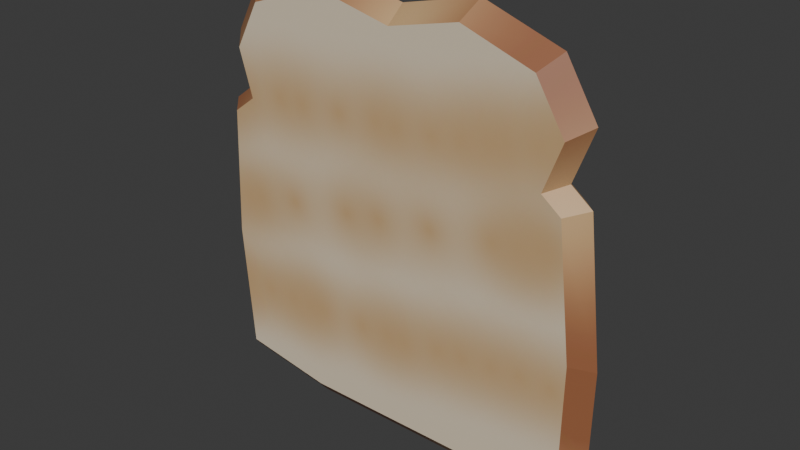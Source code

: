 # Source: Sliced_bread_4.blend  (saved by Blender 5.0.119; exported with 4.5.12 LTS)
import bpy
from mathutils import Matrix  # noqa: F401  (used for matrix-valued properties, if any)

bpy.ops.wm.read_factory_settings(use_empty=True)
scene = bpy.context.scene
scene.name = 'Scene'

# ---- collections
col_collection = bpy.data.collections.new('Collection'); scene.collection.children.link(col_collection)

# ---- images (referenced by path relative to the original .blend; pixels are not part of the script)
import os
ASSET_DIR = os.environ.get("B2B_ASSET_DIR", "")  # directory of the original .blend (textures are referenced by path, not embedded)
HERE = os.path.dirname(os.path.abspath(__file__))  # packed textures are extracted next to this script under _unpacked/

def load_image(name, relpath, width, height, colorspace="sRGB"):
    """Load a texture the original file referenced (path relative to the .blend, or extracted next to this script)."""
    p = next((c for c in (os.path.join(HERE, relpath), os.path.join(ASSET_DIR, relpath)) if relpath and os.path.exists(c)), "")
    if p:
        img = bpy.data.images.load(p, check_existing=True)
        img.name = name
    else:  # same state as the original file: an image datablock whose file is absent (Cycles renders it pink)
        img = bpy.data.images.new(name, width, height)
        img.source = "FILE"
        img.filepath = "//" + (relpath or name)
    img.colorspace_settings.name = colorspace
    return img
img_bread = load_image('bread', '_unpacked/bread.d3d665af.png', 256, 256, 'sRGB')

# ---- materials (node trees are filled in below, after node groups)
mat_material = bpy.data.materials.new('Material')
mat_material.alpha_threshold = 0.0
mat_material.use_backface_culling_lightprobe_volume = False
mat_material.roughness = 0.5
mat_material.line_color = (0.0, 0.0, 0.0, 1.0)

# ---- material node trees
mat_material.use_nodes = True; mat_material.node_tree.nodes.clear()
_N = mat_material.node_tree.nodes; _L = mat_material.node_tree.links
n0 = _N.new('ShaderNodeOutputMaterial'); n0.name = 'Material Output'; n0.location = (200, 100)
n1 = _N.new('ShaderNodeBsdfPrincipled'); n1.name = 'Principled BSDF'; n1.location = (-200, 100)
n2 = _N.new('ShaderNodeTexImage'); n2.name = 'Image Texture'; n2.location = (-744, 16)
n2.image = img_bread
_L.new(n1.outputs[0], n0.inputs[0])
_L.new(n2.outputs[0], n1.inputs[0])
_L.new(n2.outputs[1], n1.inputs[4])
n0.is_active_output = True

# ---- world
world_world = bpy.data.worlds.new('World'); scene.world = world_world
world_world.use_nodes = True; world_world.node_tree.nodes.clear()
_N = world_world.node_tree.nodes; _L = world_world.node_tree.links
n0 = _N.new('ShaderNodeOutputWorld'); n0.name = 'World Output'; n0.location = (200, 100)
n1 = _N.new('ShaderNodeBackground'); n1.name = 'Background'; n1.location = (-200, 100)
n1.inputs[0].default_value = (0.05088, 0.05088, 0.05088, 1.0)
_L.new(n1.outputs[0], n0.inputs[0])
n0.is_active_output = True
world_world.color = (0.05088, 0.05088, 0.05088)
world_world.sun_shadow_jitter_overblur = 0.0

# ---- meshes
me_cube = bpy.data.meshes.new('Cube')
me_cube.from_pydata([(1.615, 0.2056, 1.946), (2.104, 0.2056, -2.074), (1.615, -0.2056, 1.946), (2.104, -0.2056, -2.074), (-1.654, 0.2056, 1.938), (-1.978, 0.2056, -2.097), (-1.654, -0.2056, 1.938), (-1.978, -0.2056, -2.097), (1.951, 0.2056, 0.7349), (-2.031, -0.2056, 0.7191), (1.951, -0.2056, 0.7349), (-2.031, 0.2056, 0.7191), (0.06308, 0.2056, -2.25), (0.04417, -0.2056, 2.029), (0.06308, -0.2056, -2.25), (0.04417, 0.2056, 2.029), (0.02169, 0.2056, 0.727), (0.02169, -0.2056, 0.727), (-1.776, -0.2056, 0.9112), (1.737, 0.2056, 0.9002), (1.737, -0.2056, 0.9002), (-1.776, 0.2056, 0.9112), (0.0009857, 0.2056, 0.8943), (0.0009856, -0.2056, 0.8943), (2.119, 0.2056, -0.6945), (2.119, -0.2056, -0.6945), (-2.089, 0.2056, -0.7006), (-2.089, -0.2056, -0.7006), (0.03782, -0.2056, -0.7044), (0.03782, 0.2056, -0.7044), (1.084, -0.2056, -2.244), (0.8296, 0.2056, 2.216), (0.9406, 0.2056, 0.7309), (1.084, 0.2056, -2.244), (0.8296, -0.2056, 2.216), (0.9406, -0.2056, 0.7309), (0.8691, -0.2056, 0.8972), (0.8691, 0.2056, 0.8972), (1.149, -0.2056, -0.6995), (1.149, 0.2056, -0.6995), (-0.9574, 0.2056, -2.256), (-0.8052, -0.2056, 2.221), (-0.8972, -0.2056, 0.723), (-0.9574, -0.2056, -2.256), (-0.8052, 0.2056, 2.221), (-0.8972, 0.2056, 0.723), (-0.8672, 0.2056, 0.8913), (-0.8672, -0.2056, 0.8913), (-0.9364, 0.2056, -0.7093), (-0.9364, -0.2056, -0.7093), (-1.93, -0.2056, 1.425), (1.932, 0.2056, 1.423), (1.932, -0.2056, 1.423), (-1.93, 0.2056, 1.425), (0.02258, 0.2056, 1.462), (0.02258, -0.2056, 1.462), (0.8494, -0.2056, 1.442), (0.8494, 0.2056, 1.442), (-0.8362, 0.2056, 1.438), (-0.8362, -0.2056, 1.438), (-2.166, 0.0, -2.317), (1.766, 0.0, 2.108), (-1.812, 0.0, 2.1), (2.301, 0.0, -2.291), (2.134, 0.0, 0.7825), (-2.224, 0.0, 0.7653), (0.06769, 0.0, -2.484), (0.047, 0.0, 2.199), (1.9, 0.0, 0.9635), (-1.946, 0.0, 0.9755), (-2.287, 0.0, -0.7886), (2.318, 0.0, -0.782), (0.9067, 0.0, 2.403), (1.185, 0.0, -2.478), (-1.049, 0.0, -2.491), (-0.8826, 0.0, 2.409), (2.113, 0.0, 1.536), (-2.114, 0.0, 1.538)], [], [(75, 62, 6, 41), (59, 41, 6, 50), (77, 62, 4, 53), (73, 63, 3, 30), (76, 61, 2, 52), (57, 31, 0, 51), (39, 32, 8, 24), (71, 64, 10, 25), (70, 65, 11, 26), (49, 42, 9, 27), (38, 35, 17, 28), (48, 45, 16, 29), (58, 44, 15, 54), (74, 66, 14, 43), (56, 34, 13, 55), (72, 67, 13, 34), (35, 36, 23, 17), (45, 46, 22, 16), (32, 37, 19, 8), (64, 68, 20, 10), (65, 69, 21, 11), (42, 47, 18, 9), (40, 48, 29, 12), (30, 38, 28, 14), (43, 49, 27, 7), (60, 70, 26, 5), (63, 71, 25, 3), (33, 39, 24, 1), (12, 29, 39, 33), (3, 25, 38, 30), (16, 22, 37, 32), (10, 20, 36, 35), (61, 72, 34, 2), (52, 2, 34, 56), (25, 10, 35, 38), (29, 16, 32, 39), (54, 15, 31, 57), (66, 73, 30, 14), (14, 28, 49, 43), (5, 26, 48, 40), (17, 23, 47, 42), (11, 21, 46, 45), (60, 74, 43, 7), (53, 4, 44, 58), (26, 11, 45, 48), (28, 17, 42, 49), (55, 13, 41, 59), (67, 75, 41, 13), (23, 55, 59, 47), (21, 53, 58, 46), (22, 54, 57, 37), (20, 52, 56, 36), (36, 56, 55, 23), (46, 58, 54, 22), (37, 57, 51, 19), (68, 76, 52, 20), (69, 77, 53, 21), (47, 59, 50, 18), (18, 50, 77, 69), (19, 51, 76, 68), (15, 44, 75, 67), (5, 40, 74, 60), (12, 33, 73, 66), (0, 31, 72, 61), (1, 24, 71, 63), (7, 27, 70, 60), (9, 18, 69, 65), (8, 19, 68, 64), (31, 15, 67, 72), (40, 12, 66, 74), (27, 9, 65, 70), (24, 8, 64, 71), (51, 0, 61, 76), (33, 1, 63, 73), (50, 6, 62, 77), (44, 4, 62, 75)])
_uv = me_cube.uv_layers.new(name='UVMap')
_uv.uv.foreach_set('vector', [0.06686, 0.4497, 0.06289, 0.3938, 0.07571, 0.3929, 0.07968, 0.4488, 0.2883, 0.4198, 0.2921, 0.5026, 0.2022, 0.4732, 0.1727, 0.4191, 0.06024, 0.3575, 0.06289, 0.3938, 0.05006, 0.3948, 0.04742, 0.3584, 0.07441, 0.9359, 0.08768, 0.8722, 0.1007, 0.8736, 0.08658, 0.9399, 0.08067, 0.6443, 0.07788, 0.6062, 0.0907, 0.6053, 0.09349, 0.6434, 0.7892, 0.5884, 0.7873, 0.5066, 0.8702, 0.5354, 0.9036, 0.5909, 0.8193, 0.8148, 0.7986, 0.6635, 0.9056, 0.6641, 0.9217, 0.8161, 0.08998, 0.7858, 0.08458, 0.696, 0.09738, 0.6951, 0.1028, 0.7855, 0.05095, 0.2155, 0.05626, 0.3042, 0.04346, 0.3051, 0.03814, 0.2158, 0.2765, 0.1934, 0.2814, 0.3445, 0.1613, 0.3443, 0.1549, 0.1939, 0.4969, 0.1928, 0.4762, 0.3441, 0.3788, 0.3444, 0.3795, 0.1935, 0.5989, 0.8143, 0.6037, 0.6631, 0.7011, 0.6632, 0.7019, 0.8141, 0.6107, 0.5878, 0.6145, 0.505, 0.7042, 0.5258, 0.7016, 0.5857, 0.06631, 0.06411, 0.09091, 0.005125, 0.1025, 0.01025, 0.07848, 0.06809, 0.4668, 0.4193, 0.465, 0.501, 0.3819, 0.4818, 0.3793, 0.4219, 0.07419, 0.5544, 0.07066, 0.504, 0.08349, 0.5031, 0.08702, 0.5535, 0.4762, 0.3441, 0.4687, 0.3617, 0.3767, 0.362, 0.3788, 0.3444, 0.6037, 0.6631, 0.607, 0.6454, 0.699, 0.6456, 0.7011, 0.6632, 0.7986, 0.6635, 0.791, 0.6459, 0.8831, 0.6463, 0.9056, 0.6641, 0.08458, 0.696, 0.0833, 0.6791, 0.09611, 0.6782, 0.09738, 0.6951, 0.05626, 0.3042, 0.05775, 0.3241, 0.04494, 0.325, 0.04346, 0.3051, 0.2814, 0.3445, 0.2847, 0.3622, 0.1883, 0.3646, 0.1613, 0.3443, 0.5963, 0.9778, 0.5989, 0.8143, 0.7019, 0.8141, 0.7033, 0.9773, 0.488, 0.02984, 0.4969, 0.1928, 0.3795, 0.1935, 0.381, 0.03029, 0.2739, 0.02984, 0.2765, 0.1934, 0.1549, 0.1939, 0.1665, 0.04638, 0.05318, 0.1277, 0.05095, 0.2155, 0.03814, 0.2158, 0.04018, 0.1264, 0.08768, 0.8722, 0.08998, 0.7858, 0.1028, 0.7855, 0.1007, 0.8736, 0.8103, 0.9778, 0.8193, 0.8148, 0.9217, 0.8161, 0.918, 0.9618, 0.7033, 0.9773, 0.7019, 0.8141, 0.8193, 0.8148, 0.8103, 0.9778, 0.5956, 0.04582, 0.5993, 0.1915, 0.4969, 0.1928, 0.488, 0.02984, 0.7011, 0.6632, 0.699, 0.6456, 0.791, 0.6459, 0.7986, 0.6635, 0.5832, 0.3435, 0.5607, 0.3613, 0.4687, 0.3617, 0.4762, 0.3441, 0.07788, 0.6062, 0.07419, 0.5544, 0.08702, 0.5535, 0.0907, 0.6053, 0.5812, 0.4168, 0.5479, 0.4722, 0.465, 0.501, 0.4668, 0.4193, 0.5993, 0.1915, 0.5832, 0.3435, 0.4762, 0.3441, 0.4969, 0.1928, 0.7019, 0.8141, 0.7011, 0.6632, 0.7986, 0.6635, 0.8193, 0.8148, 0.7016, 0.5857, 0.7042, 0.5258, 0.7873, 0.5066, 0.7892, 0.5884, 0.04977, 0.9949, 0.07441, 0.9359, 0.08658, 0.9399, 0.06141, 1.0, 0.381, 0.03029, 0.3795, 0.1935, 0.2765, 0.1934, 0.2739, 0.02984, 0.4889, 0.9612, 0.4772, 0.8137, 0.5989, 0.8143, 0.5963, 0.9778, 0.3788, 0.3444, 0.3767, 0.362, 0.2847, 0.3622, 0.2814, 0.3445, 0.4837, 0.6633, 0.5107, 0.643, 0.607, 0.6454, 0.6037, 0.6631, 0.05318, 0.1277, 0.06631, 0.06411, 0.07848, 0.06809, 0.06617, 0.129, 0.495, 0.5885, 0.5245, 0.5344, 0.6145, 0.505, 0.6107, 0.5878, 0.4772, 0.8137, 0.4837, 0.6633, 0.6037, 0.6631, 0.5989, 0.8143, 0.3795, 0.1935, 0.3788, 0.3444, 0.2814, 0.3445, 0.2765, 0.1934, 0.3793, 0.4219, 0.3819, 0.4818, 0.2921, 0.5026, 0.2883, 0.4198, 0.07066, 0.504, 0.06686, 0.4497, 0.07968, 0.4488, 0.08349, 0.5031, 0.3767, 0.362, 0.3793, 0.4219, 0.2883, 0.4198, 0.2847, 0.3622, 0.5107, 0.643, 0.495, 0.5885, 0.6107, 0.5878, 0.607, 0.6454, 0.699, 0.6456, 0.7016, 0.5857, 0.7892, 0.5884, 0.791, 0.6459, 0.5607, 0.3613, 0.5812, 0.4168, 0.4668, 0.4193, 0.4687, 0.3617, 0.4687, 0.3617, 0.4668, 0.4193, 0.3793, 0.4219, 0.3767, 0.362, 0.607, 0.6454, 0.6107, 0.5878, 0.7016, 0.5857, 0.699, 0.6456, 0.791, 0.6459, 0.7892, 0.5884, 0.9036, 0.5909, 0.8831, 0.6463, 0.0833, 0.6791, 0.08067, 0.6443, 0.09349, 0.6434, 0.09611, 0.6782, 0.05775, 0.3241, 0.06024, 0.3575, 0.04742, 0.3584, 0.04494, 0.325, 0.2847, 0.3622, 0.2883, 0.4198, 0.1727, 0.4191, 0.1883, 0.3646, 0.07057, 0.3231, 0.07307, 0.3565, 0.06024, 0.3575, 0.05775, 0.3241, 0.07048, 0.6801, 0.06785, 0.6453, 0.08067, 0.6443, 0.0833, 0.6791, 0.05784, 0.5049, 0.05403, 0.4506, 0.06686, 0.4497, 0.07066, 0.504, 0.04018, 0.1264, 0.05414, 0.06013, 0.06631, 0.06411, 0.05318, 0.1277, 0.03814, 0.9897, 0.06225, 0.9319, 0.07441, 0.9359, 0.04977, 0.9949, 0.06505, 0.6071, 0.06137, 0.5553, 0.07419, 0.5544, 0.07788, 0.6062, 0.07468, 0.8708, 0.07717, 0.7862, 0.08998, 0.7858, 0.08768, 0.8722, 0.06617, 0.129, 0.06377, 0.2151, 0.05095, 0.2155, 0.05318, 0.1277, 0.06906, 0.3033, 0.07057, 0.3231, 0.05775, 0.3241, 0.05626, 0.3042, 0.07178, 0.6969, 0.07048, 0.6801, 0.0833, 0.6791, 0.08458, 0.696, 0.06137, 0.5553, 0.05784, 0.5049, 0.07066, 0.504, 0.07419, 0.5544, 0.05414, 0.06013, 0.07928, 4.029e-08, 0.09091, 0.005125, 0.06631, 0.06411, 0.06377, 0.2151, 0.06906, 0.3033, 0.05626, 0.3042, 0.05095, 0.2155, 0.07717, 0.7862, 0.07178, 0.6969, 0.08458, 0.696, 0.08998, 0.7858, 0.06785, 0.6453, 0.06505, 0.6071, 0.07788, 0.6062, 0.08067, 0.6443, 0.06225, 0.9319, 0.07468, 0.8708, 0.08768, 0.8722, 0.07441, 0.9359, 0.07307, 0.3565, 0.07571, 0.3929, 0.06289, 0.3938, 0.06024, 0.3575, 0.05403, 0.4506, 0.05006, 0.3948, 0.06289, 0.3938, 0.06686, 0.4497])
me_cube.materials.append(mat_material)
me_cube.use_mirror_vertex_groups = False
me_cube.update()

# ---- objects
ob_cube = bpy.data.objects.new('Cube', me_cube)

# ---- transforms, parenting, visibility, modifiers, constraints
ob_cube.location = (0.0, 0.0, 0.0)
ob_cube.lock_rotations_4d = False
ob_cube.empty_display_type = 'ARROWS'
ob_cube.lineart.crease_threshold = 0.0

# ---- collection membership
col_collection.objects.link(ob_cube)

# ---- scene / render settings (as saved in the file)
scene.frame_start = 1; scene.frame_end = 250; scene.frame_set(1)
scene.render.engine = 'BLENDER_EEVEE_NEXT'
scene.render.bake_bias = 0.0
scene.render.bake_samples = 0
scene.cycles.sampling_pattern = 'TABULATED_SOBOL'
scene.eevee.use_volume_custom_range = False
bpy.context.view_layer.update()

# ---- added for rendering (the .blend has no active camera and no usable light): camera, sun
cam_auto = bpy.data.cameras.new('AutoCamera')
cam_auto.lens = 50.0
cam_auto.sensor_width = 36.0
cam_auto.clip_end = 1000.0
ob_auto_camera = bpy.data.objects.new('AutoCamera', cam_auto)
scene.collection.objects.link(ob_auto_camera)
ob_auto_camera.location = (6.24799, -7.4795, 4.94553)
ob_auto_camera.rotation_euler = (1.09748, -7.21219e-08, 0.694738)
scene.camera = ob_auto_camera
light_auto_sun = bpy.data.lights.new('AutoSun', 'SUN')
light_auto_sun.energy = 3.0
light_auto_sun.angle = 0.0523599
ob_auto_sun = bpy.data.objects.new('AutoSun', light_auto_sun)
scene.collection.objects.link(ob_auto_sun)
ob_auto_sun.rotation_euler = (0.872665, 0.174533, 0.523599)
bpy.context.view_layer.update()
